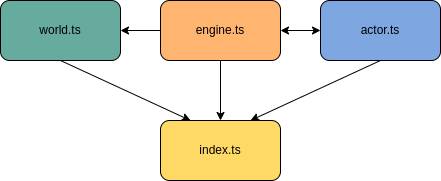

The diagram above was exported from draw.io. Its source (the exported page's mxGraphModel, read from the mxfile embedded in the PNG):
<mxGraphModel dx="834" dy="481" grid="1" gridSize="10" guides="1" tooltips="1" connect="1" arrows="1" fold="1" page="1" pageScale="1" pageWidth="827" pageHeight="1169" math="0" shadow="0">
  <root>
    <mxCell id="0" />
    <mxCell id="1" parent="0" />
    <mxCell id="GDkgzvapBwzQOp_3PAj3-1" value="world.ts" style="rounded=1;whiteSpace=wrap;html=1;fillColor=#67AB9F;" parent="1" vertex="1">
      <mxGeometry x="280" y="40" width="120" height="60" as="geometry" />
    </mxCell>
    <mxCell id="GDkgzvapBwzQOp_3PAj3-2" value="&lt;font style=&quot;vertical-align: inherit;&quot;&gt;&lt;font style=&quot;vertical-align: inherit;&quot;&gt;engine.ts&lt;/font&gt;&lt;/font&gt;" style="rounded=1;whiteSpace=wrap;html=1;fillColor=#FFB570;" parent="1" vertex="1">
      <mxGeometry x="440" y="40" width="120" height="60" as="geometry" />
    </mxCell>
    <mxCell id="GDkgzvapBwzQOp_3PAj3-3" value="actor.ts" style="rounded=1;whiteSpace=wrap;html=1;fillColor=#7EA6E0;" parent="1" vertex="1">
      <mxGeometry x="600" y="40" width="120" height="60" as="geometry" />
    </mxCell>
    <mxCell id="GQT817_wX2cnt9FeITvZ-1" value="" style="endArrow=classic;html=1;rounded=0;exitX=0;exitY=0.5;exitDx=0;exitDy=0;entryX=1;entryY=0.5;entryDx=0;entryDy=0;" edge="1" parent="1" source="GDkgzvapBwzQOp_3PAj3-2" target="GDkgzvapBwzQOp_3PAj3-1">
      <mxGeometry width="50" height="50" relative="1" as="geometry">
        <mxPoint x="660" y="280" as="sourcePoint" />
        <mxPoint x="710" y="230" as="targetPoint" />
      </mxGeometry>
    </mxCell>
    <mxCell id="GQT817_wX2cnt9FeITvZ-3" value="" style="endArrow=classic;startArrow=classic;html=1;rounded=0;exitX=1;exitY=0.5;exitDx=0;exitDy=0;entryX=0;entryY=0.5;entryDx=0;entryDy=0;" edge="1" parent="1" source="GDkgzvapBwzQOp_3PAj3-2" target="GDkgzvapBwzQOp_3PAj3-3">
      <mxGeometry width="50" height="50" relative="1" as="geometry">
        <mxPoint x="660" y="280" as="sourcePoint" />
        <mxPoint x="710" y="230" as="targetPoint" />
      </mxGeometry>
    </mxCell>
    <mxCell id="GQT817_wX2cnt9FeITvZ-4" value="index.ts" style="rounded=1;whiteSpace=wrap;html=1;fillColor=#FFD966;" vertex="1" parent="1">
      <mxGeometry x="440" y="160" width="120" height="60" as="geometry" />
    </mxCell>
    <mxCell id="GQT817_wX2cnt9FeITvZ-5" value="" style="endArrow=classic;html=1;rounded=0;exitX=0.5;exitY=1;exitDx=0;exitDy=0;entryX=0.75;entryY=0;entryDx=0;entryDy=0;" edge="1" parent="1" source="GDkgzvapBwzQOp_3PAj3-3" target="GQT817_wX2cnt9FeITvZ-4">
      <mxGeometry width="50" height="50" relative="1" as="geometry">
        <mxPoint x="660" y="280" as="sourcePoint" />
        <mxPoint x="530" y="150" as="targetPoint" />
      </mxGeometry>
    </mxCell>
    <mxCell id="GQT817_wX2cnt9FeITvZ-6" value="" style="endArrow=classic;html=1;rounded=0;exitX=0.5;exitY=1;exitDx=0;exitDy=0;entryX=0.5;entryY=0;entryDx=0;entryDy=0;" edge="1" parent="1" source="GDkgzvapBwzQOp_3PAj3-2" target="GQT817_wX2cnt9FeITvZ-4">
      <mxGeometry width="50" height="50" relative="1" as="geometry">
        <mxPoint x="660" y="280" as="sourcePoint" />
        <mxPoint x="490" y="140" as="targetPoint" />
      </mxGeometry>
    </mxCell>
    <mxCell id="GQT817_wX2cnt9FeITvZ-7" value="" style="endArrow=classic;html=1;rounded=0;exitX=0.5;exitY=1;exitDx=0;exitDy=0;entryX=0.25;entryY=0;entryDx=0;entryDy=0;" edge="1" parent="1" source="GDkgzvapBwzQOp_3PAj3-1" target="GQT817_wX2cnt9FeITvZ-4">
      <mxGeometry width="50" height="50" relative="1" as="geometry">
        <mxPoint x="660" y="280" as="sourcePoint" />
        <mxPoint x="460" y="130" as="targetPoint" />
      </mxGeometry>
    </mxCell>
  </root>
</mxGraphModel>